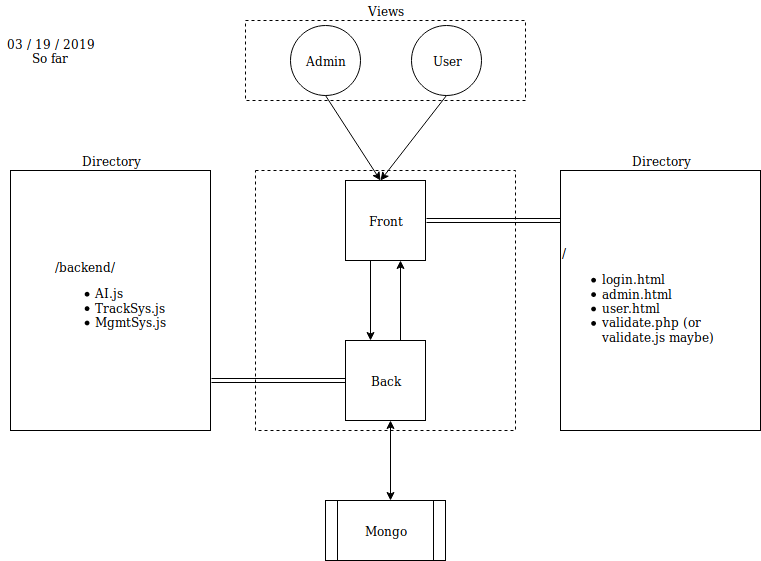

The diagram above was exported from draw.io. Its source (the exported page's mxGraphModel, read from the mxfile embedded in the PNG):
<mxGraphModel dx="1394" dy="769" grid="1" gridSize="10" guides="1" tooltips="1" connect="1" arrows="1" fold="1" page="1" pageScale="1" pageWidth="850" pageHeight="1100" math="0" shadow="0">
  <root>
    <mxCell id="0" />
    <mxCell id="1" parent="0" />
    <mxCell id="ygQCxcANhHRHxSl1305K-1" value="" style="rounded=0;whiteSpace=wrap;html=1;dashed=1;" vertex="1" parent="1">
      <mxGeometry x="285" y="40" width="280" height="80" as="geometry" />
    </mxCell>
    <mxCell id="ygQCxcANhHRHxSl1305K-2" value="" style="ellipse;whiteSpace=wrap;html=1;aspect=fixed;" vertex="1" parent="1">
      <mxGeometry x="330" y="45" width="70" height="70" as="geometry" />
    </mxCell>
    <mxCell id="ygQCxcANhHRHxSl1305K-3" value="" style="ellipse;whiteSpace=wrap;html=1;aspect=fixed;" vertex="1" parent="1">
      <mxGeometry x="451" y="45" width="70" height="70" as="geometry" />
    </mxCell>
    <mxCell id="ygQCxcANhHRHxSl1305K-4" value="&lt;div&gt;Views&lt;/div&gt;" style="text;html=1;strokeColor=none;fillColor=none;align=center;verticalAlign=middle;whiteSpace=wrap;rounded=0;" vertex="1" parent="1">
      <mxGeometry x="405" y="20" width="40" height="20" as="geometry" />
    </mxCell>
    <mxCell id="ygQCxcANhHRHxSl1305K-5" value="Admin" style="text;html=1;strokeColor=none;fillColor=none;align=center;verticalAlign=middle;whiteSpace=wrap;rounded=0;" vertex="1" parent="1">
      <mxGeometry x="345" y="70" width="40" height="20" as="geometry" />
    </mxCell>
    <mxCell id="ygQCxcANhHRHxSl1305K-6" value="User" style="text;html=1;strokeColor=none;fillColor=none;align=center;verticalAlign=middle;whiteSpace=wrap;rounded=0;" vertex="1" parent="1">
      <mxGeometry x="466" y="70" width="40" height="20" as="geometry" />
    </mxCell>
    <mxCell id="ygQCxcANhHRHxSl1305K-7" value="" style="endArrow=classic;html=1;exitX=0.5;exitY=1;exitDx=0;exitDy=0;" edge="1" parent="1" source="ygQCxcANhHRHxSl1305K-2">
      <mxGeometry width="50" height="50" relative="1" as="geometry">
        <mxPoint x="290" y="190" as="sourcePoint" />
        <mxPoint x="420" y="200" as="targetPoint" />
      </mxGeometry>
    </mxCell>
    <mxCell id="ygQCxcANhHRHxSl1305K-8" value="" style="endArrow=classic;html=1;exitX=0.5;exitY=1;exitDx=0;exitDy=0;" edge="1" parent="1" source="ygQCxcANhHRHxSl1305K-3">
      <mxGeometry width="50" height="50" relative="1" as="geometry">
        <mxPoint x="290" y="280" as="sourcePoint" />
        <mxPoint x="420" y="200" as="targetPoint" />
      </mxGeometry>
    </mxCell>
    <mxCell id="ygQCxcANhHRHxSl1305K-9" value="&lt;div&gt;03 / 19 / 2019&lt;/div&gt;&lt;div&gt;So far&lt;br&gt;&lt;/div&gt;" style="text;html=1;strokeColor=none;fillColor=none;align=center;verticalAlign=middle;whiteSpace=wrap;rounded=0;" vertex="1" parent="1">
      <mxGeometry x="40" y="40" width="100" height="60" as="geometry" />
    </mxCell>
    <mxCell id="ygQCxcANhHRHxSl1305K-10" value="" style="whiteSpace=wrap;html=1;aspect=fixed;" vertex="1" parent="1">
      <mxGeometry x="385" y="200" width="80" height="80" as="geometry" />
    </mxCell>
    <mxCell id="ygQCxcANhHRHxSl1305K-11" value="" style="whiteSpace=wrap;html=1;aspect=fixed;" vertex="1" parent="1">
      <mxGeometry x="385" y="360" width="80" height="80" as="geometry" />
    </mxCell>
    <mxCell id="ygQCxcANhHRHxSl1305K-12" value="Front" style="text;html=1;strokeColor=none;fillColor=none;align=center;verticalAlign=middle;whiteSpace=wrap;rounded=0;" vertex="1" parent="1">
      <mxGeometry x="405" y="230" width="40" height="20" as="geometry" />
    </mxCell>
    <mxCell id="ygQCxcANhHRHxSl1305K-13" value="Back" style="text;html=1;strokeColor=none;fillColor=none;align=center;verticalAlign=middle;whiteSpace=wrap;rounded=0;" vertex="1" parent="1">
      <mxGeometry x="405" y="390" width="40" height="20" as="geometry" />
    </mxCell>
    <mxCell id="ygQCxcANhHRHxSl1305K-14" value="" style="whiteSpace=wrap;html=1;aspect=fixed;fillColor=none;dashed=1;connectable=0;" vertex="1" parent="1">
      <mxGeometry x="295" y="190" width="260" height="260" as="geometry" />
    </mxCell>
    <mxCell id="ygQCxcANhHRHxSl1305K-18" value="" style="shape=link;html=1;" edge="1" parent="1">
      <mxGeometry width="50" height="50" relative="1" as="geometry">
        <mxPoint x="600" y="240" as="sourcePoint" />
        <mxPoint x="466" y="240" as="targetPoint" />
      </mxGeometry>
    </mxCell>
    <mxCell id="ygQCxcANhHRHxSl1305K-19" value="" style="endArrow=classic;html=1;" edge="1" parent="1">
      <mxGeometry width="50" height="50" relative="1" as="geometry">
        <mxPoint x="410" y="280" as="sourcePoint" />
        <mxPoint x="410" y="360" as="targetPoint" />
      </mxGeometry>
    </mxCell>
    <mxCell id="ygQCxcANhHRHxSl1305K-20" value="" style="endArrow=classic;html=1;" edge="1" parent="1">
      <mxGeometry width="50" height="50" relative="1" as="geometry">
        <mxPoint x="440" y="360" as="sourcePoint" />
        <mxPoint x="440" y="280" as="targetPoint" />
      </mxGeometry>
    </mxCell>
    <mxCell id="ygQCxcANhHRHxSl1305K-21" value="&lt;div align=&quot;left&quot;&gt;/&lt;/div&gt;&lt;div align=&quot;left&quot;&gt;&lt;ul&gt;&lt;li&gt;login.html&lt;/li&gt;&lt;li&gt;admin.html&lt;/li&gt;&lt;li&gt;user.html&lt;/li&gt;&lt;li&gt;validate.php (or validate.js maybe)&lt;br&gt;&lt;/li&gt;&lt;/ul&gt;&lt;/div&gt;" style="rounded=0;whiteSpace=wrap;html=1;fillColor=none;" vertex="1" parent="1">
      <mxGeometry x="600" y="190" width="200" height="260" as="geometry" />
    </mxCell>
    <mxCell id="ygQCxcANhHRHxSl1305K-22" value="Directory" style="text;html=1;strokeColor=none;fillColor=none;align=center;verticalAlign=middle;whiteSpace=wrap;rounded=0;" vertex="1" parent="1">
      <mxGeometry x="680" y="170" width="40" height="20" as="geometry" />
    </mxCell>
    <mxCell id="ygQCxcANhHRHxSl1305K-23" value="" style="shape=link;html=1;" edge="1" parent="1">
      <mxGeometry width="50" height="50" relative="1" as="geometry">
        <mxPoint x="385" y="400" as="sourcePoint" />
        <mxPoint x="251" y="400" as="targetPoint" />
      </mxGeometry>
    </mxCell>
    <mxCell id="ygQCxcANhHRHxSl1305K-24" value="" style="rounded=0;whiteSpace=wrap;html=1;fillColor=none;" vertex="1" parent="1">
      <mxGeometry x="50" y="190" width="200" height="260" as="geometry" />
    </mxCell>
    <mxCell id="ygQCxcANhHRHxSl1305K-25" value="Directory" style="text;html=1;strokeColor=none;fillColor=none;align=center;verticalAlign=middle;whiteSpace=wrap;rounded=0;" vertex="1" parent="1">
      <mxGeometry x="130" y="170" width="40" height="20" as="geometry" />
    </mxCell>
    <mxCell id="ygQCxcANhHRHxSl1305K-27" value="&lt;div align=&quot;left&quot;&gt;/backend/&lt;/div&gt;&lt;div align=&quot;left&quot;&gt;&lt;ul&gt;&lt;li&gt;AI.js&lt;/li&gt;&lt;li&gt;TrackSys.js&lt;/li&gt;&lt;li&gt;MgmtSys.js&lt;br&gt;&lt;/li&gt;&lt;/ul&gt;&lt;/div&gt;" style="rounded=0;whiteSpace=wrap;html=1;fillColor=none;" vertex="1" parent="1">
      <mxGeometry x="50" y="190" width="200" height="260" as="geometry" />
    </mxCell>
    <mxCell id="ygQCxcANhHRHxSl1305K-28" value="" style="endArrow=classic;startArrow=classic;html=1;" edge="1" parent="1">
      <mxGeometry width="50" height="50" relative="1" as="geometry">
        <mxPoint x="430" y="520" as="sourcePoint" />
        <mxPoint x="430" y="440" as="targetPoint" />
      </mxGeometry>
    </mxCell>
    <mxCell id="ygQCxcANhHRHxSl1305K-29" value="" style="shape=process;whiteSpace=wrap;html=1;backgroundOutline=1;fillColor=none;" vertex="1" parent="1">
      <mxGeometry x="365" y="520" width="120" height="60" as="geometry" />
    </mxCell>
    <mxCell id="ygQCxcANhHRHxSl1305K-30" value="Mongo" style="text;html=1;strokeColor=none;fillColor=none;align=center;verticalAlign=middle;whiteSpace=wrap;rounded=0;" vertex="1" parent="1">
      <mxGeometry x="405" y="540" width="40" height="20" as="geometry" />
    </mxCell>
  </root>
</mxGraphModel>